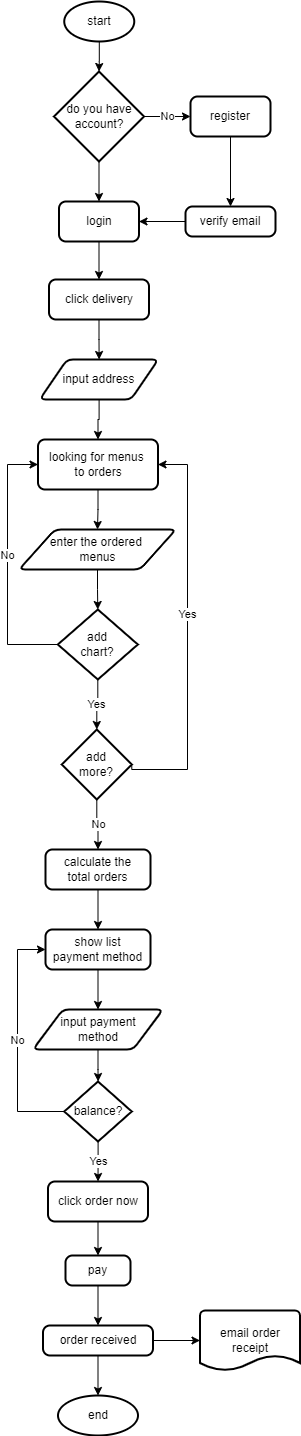

The diagram above was exported from draw.io. Its source (the exported page's mxGraphModel, read from the mxfile embedded in the PNG):
<mxGraphModel dx="1120" dy="1527" grid="1" gridSize="10" guides="1" tooltips="1" connect="1" arrows="1" fold="1" page="1" pageScale="1" pageWidth="850" pageHeight="1100" math="0" shadow="0">
  <root>
    <mxCell id="0" />
    <mxCell id="1" parent="0" />
    <mxCell id="jSJVrorIVEinxR1a6P1D-1" value="" style="edgeStyle=orthogonalEdgeStyle;rounded=0;orthogonalLoop=1;jettySize=auto;html=1;" parent="1" source="jSJVrorIVEinxR1a6P1D-2" target="jSJVrorIVEinxR1a6P1D-4" edge="1">
      <mxGeometry relative="1" as="geometry" />
    </mxCell>
    <mxCell id="jSJVrorIVEinxR1a6P1D-2" value="click delivery" style="rounded=1;whiteSpace=wrap;html=1;absoluteArcSize=1;arcSize=14;strokeWidth=2;" parent="1" vertex="1">
      <mxGeometry x="371.5" y="70" width="100" height="40" as="geometry" />
    </mxCell>
    <mxCell id="jSJVrorIVEinxR1a6P1D-3" value="" style="edgeStyle=orthogonalEdgeStyle;rounded=0;orthogonalLoop=1;jettySize=auto;html=1;" parent="1" source="jSJVrorIVEinxR1a6P1D-4" target="jSJVrorIVEinxR1a6P1D-6" edge="1">
      <mxGeometry relative="1" as="geometry" />
    </mxCell>
    <mxCell id="jSJVrorIVEinxR1a6P1D-4" value="input address" style="shape=parallelogram;html=1;strokeWidth=2;perimeter=parallelogramPerimeter;whiteSpace=wrap;rounded=1;arcSize=12;size=0.23;" parent="1" vertex="1">
      <mxGeometry x="362.25" y="150" width="118.5" height="40" as="geometry" />
    </mxCell>
    <mxCell id="jSJVrorIVEinxR1a6P1D-5" value="" style="edgeStyle=orthogonalEdgeStyle;rounded=0;orthogonalLoop=1;jettySize=auto;html=1;" parent="1" source="jSJVrorIVEinxR1a6P1D-6" target="jSJVrorIVEinxR1a6P1D-23" edge="1">
      <mxGeometry relative="1" as="geometry" />
    </mxCell>
    <mxCell id="jSJVrorIVEinxR1a6P1D-6" value="looking for menus&amp;nbsp;&lt;br&gt;to orders" style="rounded=1;whiteSpace=wrap;html=1;absoluteArcSize=1;arcSize=14;strokeWidth=2;" parent="1" vertex="1">
      <mxGeometry x="360.5" y="230" width="120" height="50" as="geometry" />
    </mxCell>
    <mxCell id="jSJVrorIVEinxR1a6P1D-7" value="Yes" style="edgeStyle=orthogonalEdgeStyle;rounded=0;orthogonalLoop=1;jettySize=auto;html=1;" parent="1" source="jSJVrorIVEinxR1a6P1D-9" target="jSJVrorIVEinxR1a6P1D-12" edge="1">
      <mxGeometry relative="1" as="geometry" />
    </mxCell>
    <mxCell id="jSJVrorIVEinxR1a6P1D-8" value="No" style="edgeStyle=orthogonalEdgeStyle;rounded=0;orthogonalLoop=1;jettySize=auto;html=1;exitX=0;exitY=0.5;exitDx=0;exitDy=0;exitPerimeter=0;entryX=0;entryY=0.5;entryDx=0;entryDy=0;" parent="1" source="jSJVrorIVEinxR1a6P1D-9" target="jSJVrorIVEinxR1a6P1D-6" edge="1">
      <mxGeometry x="0.0645" relative="1" as="geometry">
        <Array as="points">
          <mxPoint x="330" y="435" />
          <mxPoint x="330" y="255" />
        </Array>
        <mxPoint as="offset" />
      </mxGeometry>
    </mxCell>
    <mxCell id="jSJVrorIVEinxR1a6P1D-9" value="add &lt;br&gt;chart?" style="strokeWidth=2;html=1;shape=mxgraph.flowchart.decision;whiteSpace=wrap;" parent="1" vertex="1">
      <mxGeometry x="380.34" y="400" width="80" height="70" as="geometry" />
    </mxCell>
    <mxCell id="jSJVrorIVEinxR1a6P1D-10" value="No" style="edgeStyle=orthogonalEdgeStyle;rounded=0;orthogonalLoop=1;jettySize=auto;html=1;" parent="1" source="jSJVrorIVEinxR1a6P1D-12" target="jSJVrorIVEinxR1a6P1D-14" edge="1">
      <mxGeometry relative="1" as="geometry" />
    </mxCell>
    <mxCell id="jSJVrorIVEinxR1a6P1D-11" value="Yes" style="edgeStyle=orthogonalEdgeStyle;rounded=0;orthogonalLoop=1;jettySize=auto;html=1;exitX=1;exitY=0.5;exitDx=0;exitDy=0;exitPerimeter=0;entryX=1;entryY=0.5;entryDx=0;entryDy=0;" parent="1" source="jSJVrorIVEinxR1a6P1D-12" target="jSJVrorIVEinxR1a6P1D-6" edge="1">
      <mxGeometry x="0.0932" relative="1" as="geometry">
        <Array as="points">
          <mxPoint x="510" y="560" />
          <mxPoint x="510" y="255" />
        </Array>
        <mxPoint as="offset" />
      </mxGeometry>
    </mxCell>
    <mxCell id="jSJVrorIVEinxR1a6P1D-12" value="add&lt;br&gt;more?" style="strokeWidth=2;html=1;shape=mxgraph.flowchart.decision;whiteSpace=wrap;" parent="1" vertex="1">
      <mxGeometry x="384.25" y="520" width="70" height="70" as="geometry" />
    </mxCell>
    <mxCell id="jSJVrorIVEinxR1a6P1D-13" value="" style="edgeStyle=orthogonalEdgeStyle;rounded=0;orthogonalLoop=1;jettySize=auto;html=1;" parent="1" source="jSJVrorIVEinxR1a6P1D-14" target="jSJVrorIVEinxR1a6P1D-16" edge="1">
      <mxGeometry relative="1" as="geometry" />
    </mxCell>
    <mxCell id="jSJVrorIVEinxR1a6P1D-14" value="calculate the &lt;br&gt;total orders" style="rounded=1;whiteSpace=wrap;html=1;absoluteArcSize=1;arcSize=14;strokeWidth=2;" parent="1" vertex="1">
      <mxGeometry x="368" y="640" width="105" height="40" as="geometry" />
    </mxCell>
    <mxCell id="H3Ji2rOZWlLpLbfqJ-Qh-3" value="" style="edgeStyle=orthogonalEdgeStyle;rounded=0;orthogonalLoop=1;jettySize=auto;html=1;" parent="1" source="jSJVrorIVEinxR1a6P1D-16" target="H3Ji2rOZWlLpLbfqJ-Qh-2" edge="1">
      <mxGeometry relative="1" as="geometry" />
    </mxCell>
    <mxCell id="jSJVrorIVEinxR1a6P1D-16" value="show list&lt;br&gt;payment method" style="rounded=1;whiteSpace=wrap;html=1;absoluteArcSize=1;arcSize=14;strokeWidth=2;" parent="1" vertex="1">
      <mxGeometry x="368" y="720" width="105" height="40" as="geometry" />
    </mxCell>
    <mxCell id="jSJVrorIVEinxR1a6P1D-17" value="No" style="edgeStyle=orthogonalEdgeStyle;rounded=0;orthogonalLoop=1;jettySize=auto;html=1;exitX=0;exitY=0.5;exitDx=0;exitDy=0;exitPerimeter=0;entryX=0;entryY=0.5;entryDx=0;entryDy=0;" parent="1" source="jSJVrorIVEinxR1a6P1D-19" target="jSJVrorIVEinxR1a6P1D-16" edge="1">
      <mxGeometry relative="1" as="geometry">
        <Array as="points">
          <mxPoint x="340" y="902" />
          <mxPoint x="340" y="740" />
        </Array>
      </mxGeometry>
    </mxCell>
    <mxCell id="jSJVrorIVEinxR1a6P1D-18" value="Yes" style="edgeStyle=orthogonalEdgeStyle;rounded=0;orthogonalLoop=1;jettySize=auto;html=1;" parent="1" source="jSJVrorIVEinxR1a6P1D-19" target="jSJVrorIVEinxR1a6P1D-43" edge="1">
      <mxGeometry relative="1" as="geometry" />
    </mxCell>
    <mxCell id="jSJVrorIVEinxR1a6P1D-19" value="balance?" style="strokeWidth=2;html=1;shape=mxgraph.flowchart.decision;whiteSpace=wrap;" parent="1" vertex="1">
      <mxGeometry x="386.75" y="872" width="67.5" height="60" as="geometry" />
    </mxCell>
    <mxCell id="jSJVrorIVEinxR1a6P1D-20" value="" style="edgeStyle=orthogonalEdgeStyle;rounded=0;orthogonalLoop=1;jettySize=auto;html=1;" parent="1" source="jSJVrorIVEinxR1a6P1D-21" target="jSJVrorIVEinxR1a6P1D-26" edge="1">
      <mxGeometry relative="1" as="geometry" />
    </mxCell>
    <mxCell id="jSJVrorIVEinxR1a6P1D-21" value="pay" style="rounded=1;whiteSpace=wrap;html=1;absoluteArcSize=1;arcSize=14;strokeWidth=2;" parent="1" vertex="1">
      <mxGeometry x="388" y="1046" width="65" height="30" as="geometry" />
    </mxCell>
    <mxCell id="jSJVrorIVEinxR1a6P1D-22" value="" style="edgeStyle=orthogonalEdgeStyle;rounded=0;orthogonalLoop=1;jettySize=auto;html=1;" parent="1" source="jSJVrorIVEinxR1a6P1D-23" target="jSJVrorIVEinxR1a6P1D-9" edge="1">
      <mxGeometry relative="1" as="geometry" />
    </mxCell>
    <mxCell id="jSJVrorIVEinxR1a6P1D-23" value="enter the ordered&amp;nbsp;&lt;br&gt;menus" style="shape=parallelogram;html=1;strokeWidth=2;perimeter=parallelogramPerimeter;whiteSpace=wrap;rounded=1;arcSize=12;size=0.23;" parent="1" vertex="1">
      <mxGeometry x="341.5" y="320" width="157" height="40" as="geometry" />
    </mxCell>
    <mxCell id="jSJVrorIVEinxR1a6P1D-24" value="" style="edgeStyle=orthogonalEdgeStyle;rounded=0;orthogonalLoop=1;jettySize=auto;html=1;" parent="1" source="jSJVrorIVEinxR1a6P1D-26" target="jSJVrorIVEinxR1a6P1D-27" edge="1">
      <mxGeometry relative="1" as="geometry" />
    </mxCell>
    <mxCell id="jSJVrorIVEinxR1a6P1D-25" value="" style="edgeStyle=orthogonalEdgeStyle;rounded=0;orthogonalLoop=1;jettySize=auto;html=1;" parent="1" source="jSJVrorIVEinxR1a6P1D-26" target="jSJVrorIVEinxR1a6P1D-28" edge="1">
      <mxGeometry relative="1" as="geometry" />
    </mxCell>
    <mxCell id="jSJVrorIVEinxR1a6P1D-26" value="order received" style="rounded=1;whiteSpace=wrap;html=1;absoluteArcSize=1;arcSize=14;strokeWidth=2;" parent="1" vertex="1">
      <mxGeometry x="365.5" y="1116" width="110" height="30" as="geometry" />
    </mxCell>
    <mxCell id="jSJVrorIVEinxR1a6P1D-27" value="email order receipt" style="strokeWidth=2;html=1;shape=mxgraph.flowchart.document2;whiteSpace=wrap;size=0.25;" parent="1" vertex="1">
      <mxGeometry x="522.5" y="1101" width="100" height="60" as="geometry" />
    </mxCell>
    <mxCell id="jSJVrorIVEinxR1a6P1D-28" value="end" style="strokeWidth=2;html=1;shape=mxgraph.flowchart.start_1;whiteSpace=wrap;" parent="1" vertex="1">
      <mxGeometry x="380.5" y="1186" width="80" height="40" as="geometry" />
    </mxCell>
    <mxCell id="H3Ji2rOZWlLpLbfqJ-Qh-6" style="edgeStyle=orthogonalEdgeStyle;rounded=0;orthogonalLoop=1;jettySize=auto;html=1;exitX=0.5;exitY=1;exitDx=0;exitDy=0;entryX=0.5;entryY=0;entryDx=0;entryDy=0;" parent="1" source="jSJVrorIVEinxR1a6P1D-32" target="jSJVrorIVEinxR1a6P1D-2" edge="1">
      <mxGeometry relative="1" as="geometry" />
    </mxCell>
    <mxCell id="jSJVrorIVEinxR1a6P1D-32" value="login" style="rounded=1;whiteSpace=wrap;html=1;absoluteArcSize=1;arcSize=14;strokeWidth=2;" parent="1" vertex="1">
      <mxGeometry x="381.5" y="-8" width="80" height="40" as="geometry" />
    </mxCell>
    <mxCell id="jSJVrorIVEinxR1a6P1D-33" value="" style="edgeStyle=orthogonalEdgeStyle;rounded=0;orthogonalLoop=1;jettySize=auto;html=1;" parent="1" source="jSJVrorIVEinxR1a6P1D-35" target="jSJVrorIVEinxR1a6P1D-32" edge="1">
      <mxGeometry relative="1" as="geometry" />
    </mxCell>
    <mxCell id="jSJVrorIVEinxR1a6P1D-34" value="No" style="edgeStyle=orthogonalEdgeStyle;rounded=0;orthogonalLoop=1;jettySize=auto;html=1;" parent="1" source="jSJVrorIVEinxR1a6P1D-35" target="jSJVrorIVEinxR1a6P1D-39" edge="1">
      <mxGeometry relative="1" as="geometry" />
    </mxCell>
    <mxCell id="jSJVrorIVEinxR1a6P1D-35" value="do you have account?" style="strokeWidth=2;html=1;shape=mxgraph.flowchart.decision;whiteSpace=wrap;" parent="1" vertex="1">
      <mxGeometry x="376.5" y="-138" width="90" height="90" as="geometry" />
    </mxCell>
    <mxCell id="jSJVrorIVEinxR1a6P1D-36" value="" style="edgeStyle=orthogonalEdgeStyle;rounded=0;orthogonalLoop=1;jettySize=auto;html=1;" parent="1" source="jSJVrorIVEinxR1a6P1D-37" target="jSJVrorIVEinxR1a6P1D-35" edge="1">
      <mxGeometry relative="1" as="geometry" />
    </mxCell>
    <mxCell id="jSJVrorIVEinxR1a6P1D-37" value="start" style="strokeWidth=2;html=1;shape=mxgraph.flowchart.start_1;whiteSpace=wrap;" parent="1" vertex="1">
      <mxGeometry x="386.75" y="-208" width="70" height="40" as="geometry" />
    </mxCell>
    <mxCell id="H3Ji2rOZWlLpLbfqJ-Qh-5" value="" style="edgeStyle=orthogonalEdgeStyle;rounded=0;orthogonalLoop=1;jettySize=auto;html=1;" parent="1" source="jSJVrorIVEinxR1a6P1D-39" target="jSJVrorIVEinxR1a6P1D-45" edge="1">
      <mxGeometry relative="1" as="geometry" />
    </mxCell>
    <mxCell id="jSJVrorIVEinxR1a6P1D-39" value="register" style="rounded=1;whiteSpace=wrap;html=1;absoluteArcSize=1;arcSize=14;strokeWidth=2;" parent="1" vertex="1">
      <mxGeometry x="513" y="-113" width="80" height="40" as="geometry" />
    </mxCell>
    <mxCell id="jSJVrorIVEinxR1a6P1D-42" style="edgeStyle=orthogonalEdgeStyle;rounded=0;orthogonalLoop=1;jettySize=auto;html=1;exitX=0.5;exitY=1;exitDx=0;exitDy=0;entryX=0.5;entryY=0;entryDx=0;entryDy=0;" parent="1" source="jSJVrorIVEinxR1a6P1D-43" target="jSJVrorIVEinxR1a6P1D-21" edge="1">
      <mxGeometry relative="1" as="geometry" />
    </mxCell>
    <mxCell id="jSJVrorIVEinxR1a6P1D-43" value="click order now" style="rounded=1;whiteSpace=wrap;html=1;absoluteArcSize=1;arcSize=14;strokeWidth=2;" parent="1" vertex="1">
      <mxGeometry x="370.5" y="972" width="100" height="40" as="geometry" />
    </mxCell>
    <mxCell id="jSJVrorIVEinxR1a6P1D-47" style="edgeStyle=orthogonalEdgeStyle;rounded=0;orthogonalLoop=1;jettySize=auto;html=1;exitX=0;exitY=0.5;exitDx=0;exitDy=0;entryX=1;entryY=0.5;entryDx=0;entryDy=0;" parent="1" source="jSJVrorIVEinxR1a6P1D-45" target="jSJVrorIVEinxR1a6P1D-32" edge="1">
      <mxGeometry relative="1" as="geometry" />
    </mxCell>
    <mxCell id="jSJVrorIVEinxR1a6P1D-45" value="verify email" style="rounded=1;whiteSpace=wrap;html=1;absoluteArcSize=1;arcSize=14;strokeWidth=2;" parent="1" vertex="1">
      <mxGeometry x="508" y="-3" width="90" height="30" as="geometry" />
    </mxCell>
    <mxCell id="H3Ji2rOZWlLpLbfqJ-Qh-4" value="" style="edgeStyle=orthogonalEdgeStyle;rounded=0;orthogonalLoop=1;jettySize=auto;html=1;" parent="1" source="H3Ji2rOZWlLpLbfqJ-Qh-2" target="jSJVrorIVEinxR1a6P1D-19" edge="1">
      <mxGeometry relative="1" as="geometry" />
    </mxCell>
    <mxCell id="H3Ji2rOZWlLpLbfqJ-Qh-2" value="input payment &lt;br&gt;method" style="shape=parallelogram;html=1;strokeWidth=2;perimeter=parallelogramPerimeter;whiteSpace=wrap;rounded=1;arcSize=12;size=0.23;" parent="1" vertex="1">
      <mxGeometry x="355.5" y="800" width="130" height="40" as="geometry" />
    </mxCell>
  </root>
</mxGraphModel>